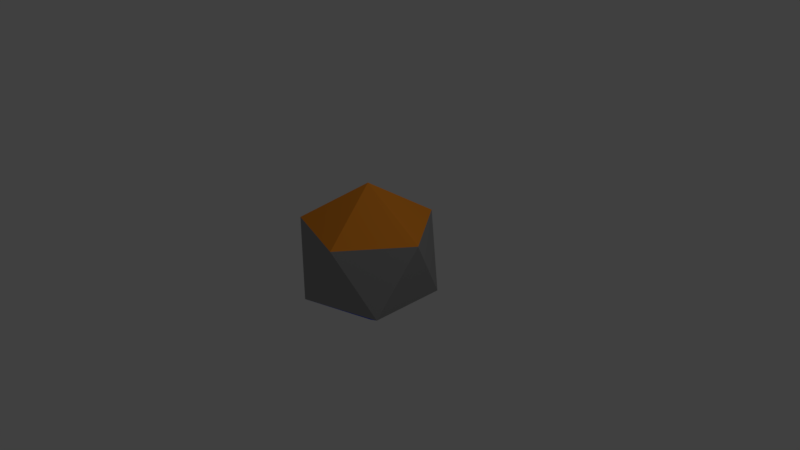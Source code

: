 # Source: b.blend  (saved by Blender 2.79.0; exported with 4.5.12 LTS)
import bpy
from mathutils import Matrix  # noqa: F401  (used for matrix-valued properties, if any)

bpy.ops.wm.read_factory_settings(use_empty=True)
scene = bpy.context.scene
scene.name = 'Scene'

# ---- collections
col_collection_1 = bpy.data.collections.new('Collection 1'); scene.collection.children.link(col_collection_1)
col_collection_1.hide_render = True
col_collection_1.hide_viewport = True
col_collection_2 = bpy.data.collections.new('Collection 2'); scene.collection.children.link(col_collection_2)
col_collection_4 = bpy.data.collections.new('Collection 4'); scene.collection.children.link(col_collection_4)
col_collection_4.hide_render = True
col_collection_4.hide_viewport = True

# ---- materials (node trees are filled in below, after node groups)
mat_material_001 = bpy.data.materials.new('Material.001')
mat_material_001.alpha_threshold = 0.0
mat_material_001.use_transparent_shadow = False
mat_material_001.diffuse_color = (1.0, 0.3256, 0.02883, 1.0)
mat_material_001.roughness = 0.5
mat_material_002 = bpy.data.materials.new('Material.002')
mat_material_002.alpha_threshold = 0.0
mat_material_002.use_transparent_shadow = False
mat_material_002.diffuse_color = (0.3343, 0.3343, 0.3343, 1.0)
mat_material_002.roughness = 0.5
mat_material_003 = bpy.data.materials.new('Material.003')
mat_material_003.alpha_threshold = 0.0
mat_material_003.use_transparent_shadow = False
mat_material_003.diffuse_color = (0.03182, 0.09044, 0.8, 1.0)
mat_material_003.roughness = 0.5

# ---- material node trees

# ---- world
world_world = bpy.data.worlds.new('World'); scene.world = world_world
world_world.color = (0.05088, 0.05088, 0.05088)
world_world.use_sun_shadow = False
world_world.sun_shadow_jitter_overblur = 0.0
world_world.cycles.sampling_method = 'MANUAL'

# ---- cameras
cam_camera = bpy.data.cameras.new('Camera')
cam_camera.clip_end = 100.0
cam_camera.lens = 35.0
cam_camera.sensor_width = 32.0
cam_camera.sensor_height = 18.0
cam_camera.ortho_scale = 7.314
cam_camera.dof.focus_distance = 0.0
cam_camera.dof.aperture_fstop = 128.0

# ---- lights
light_lamp = bpy.data.lights.new('Lamp', 'POINT')
light_lamp.transmission_factor = 0.0
light_lamp.cutoff_distance = 30.0
light_lamp.energy = 100.0
light_lamp.shadow_buffer_clip_start = 1.001
light_lamp.shadow_soft_size = 0.1
light_lamp.shadow_maximum_resolution = 0.006
light_lamp.use_absolute_resolution = True

# ---- meshes
me_icosphere_019 = bpy.data.meshes.new('Icosphere.019')
me_icosphere_019.from_pydata([(-0.263, -0.4588, -0.2981), (0.3551, 0.3919, -0.2981), (-0.09213, 0.06693, 0.5963)], [], [(1, 0, 2)])
me_icosphere_019.polygons.foreach_set('material_index', [1])
me_icosphere_019.materials.append(mat_material_001)
me_icosphere_019.materials.append(mat_material_002)
me_icosphere_019.materials.append(mat_material_003)
me_icosphere_019.use_remesh_preserve_volume = False
me_icosphere_019.use_remesh_preserve_attributes = False
me_icosphere_019.use_mirror_vertex_groups = False
me_icosphere_019.update()
me_icosphere_018 = bpy.data.meshes.new('Icosphere.018')
me_icosphere_018.from_pydata([(0.4824, -0.2166, -0.2981), (-0.5176, 0.1083, -0.2981), (0.03519, 0.1083, 0.5963)], [], [(0, 1, 2)])
me_icosphere_018.polygons.foreach_set('material_index', [1])
me_icosphere_018.materials.append(mat_material_001)
me_icosphere_018.materials.append(mat_material_002)
me_icosphere_018.materials.append(mat_material_003)
me_icosphere_018.use_remesh_preserve_volume = False
me_icosphere_018.use_remesh_preserve_attributes = False
me_icosphere_018.use_mirror_vertex_groups = False
me_icosphere_018.update()
me_icosphere_017 = bpy.data.meshes.new('Icosphere.017')
me_icosphere_017.from_pydata([(-0.05694, -0.5257, -0.2981), (-0.05694, 0.5257, -0.2981), (0.1139, 0.0, 0.5963)], [], [(0, 1, 2)])
me_icosphere_017.polygons.foreach_set('material_index', [1])
me_icosphere_017.materials.append(mat_material_001)
me_icosphere_017.materials.append(mat_material_002)
me_icosphere_017.materials.append(mat_material_003)
me_icosphere_017.use_remesh_preserve_volume = False
me_icosphere_017.use_remesh_preserve_attributes = False
me_icosphere_017.use_mirror_vertex_groups = False
me_icosphere_017.update()
me_icosphere_016 = bpy.data.meshes.new('Icosphere.016')
me_icosphere_016.from_pydata([(0.3903, -0.2835, -0.3685), (-0.5042, -0.2835, 0.1843), (0.1139, 0.5671, 0.1843)], [], [(0, 1, 2)])
me_icosphere_016.polygons.foreach_set('material_index', [2])
me_icosphere_016.materials.append(mat_material_001)
me_icosphere_016.materials.append(mat_material_002)
me_icosphere_016.materials.append(mat_material_003)
me_icosphere_016.use_remesh_preserve_volume = False
me_icosphere_016.use_remesh_preserve_attributes = False
me_icosphere_016.use_mirror_vertex_groups = False
me_icosphere_016.update()
me_icosphere_015 = bpy.data.meshes.new('Icosphere.015')
me_icosphere_015.from_pydata([(-0.4824, 0.0, -0.3685), (0.2412, -0.5257, 0.1843), (0.2412, 0.5257, 0.1843)], [], [(1, 0, 2)])
me_icosphere_015.polygons.foreach_set('material_index', [2])
me_icosphere_015.materials.append(mat_material_001)
me_icosphere_015.materials.append(mat_material_002)
me_icosphere_015.materials.append(mat_material_003)
me_icosphere_015.use_remesh_preserve_volume = False
me_icosphere_015.use_remesh_preserve_attributes = False
me_icosphere_015.use_mirror_vertex_groups = False
me_icosphere_015.update()
me_icosphere_014 = bpy.data.meshes.new('Icosphere.014')
me_icosphere_014.from_pydata([(0.3551, -0.3919, -0.2981), (-0.263, 0.4588, -0.2981), (-0.09213, -0.06693, 0.5963)], [], [(1, 0, 2)])
me_icosphere_014.polygons.foreach_set('material_index', [1])
me_icosphere_014.materials.append(mat_material_001)
me_icosphere_014.materials.append(mat_material_002)
me_icosphere_014.materials.append(mat_material_003)
me_icosphere_014.use_remesh_preserve_volume = False
me_icosphere_014.use_remesh_preserve_attributes = False
me_icosphere_014.use_mirror_vertex_groups = False
me_icosphere_014.update()
me_icosphere_013 = bpy.data.meshes.new('Icosphere.013')
me_icosphere_013.from_pydata([(-0.5176, -0.1083, -0.2981), (0.4824, 0.2166, -0.2981), (0.03519, -0.1083, 0.5963)], [], [(0, 1, 2)])
me_icosphere_013.polygons.foreach_set('material_index', [1])
me_icosphere_013.materials.append(mat_material_001)
me_icosphere_013.materials.append(mat_material_002)
me_icosphere_013.materials.append(mat_material_003)
me_icosphere_013.use_remesh_preserve_volume = False
me_icosphere_013.use_remesh_preserve_attributes = False
me_icosphere_013.use_mirror_vertex_groups = False
me_icosphere_013.update()
me_icosphere_012 = bpy.data.meshes.new('Icosphere.012')
me_icosphere_012.from_pydata([(0.1139, -0.5671, 0.1843), (0.3903, 0.2835, -0.3685), (-0.5042, 0.2835, 0.1843)], [], [(1, 0, 2)])
me_icosphere_012.polygons.foreach_set('material_index', [2])
me_icosphere_012.materials.append(mat_material_001)
me_icosphere_012.materials.append(mat_material_002)
me_icosphere_012.materials.append(mat_material_003)
me_icosphere_012.use_remesh_preserve_volume = False
me_icosphere_012.use_remesh_preserve_attributes = False
me_icosphere_012.use_mirror_vertex_groups = False
me_icosphere_012.update()
me_icosphere_011 = bpy.data.meshes.new('Icosphere.011')
me_icosphere_011.from_pydata([(-0.4255, -0.3919, 0.1843), (-0.1491, 0.4588, -0.3685), (0.5745, -0.06693, 0.1843)], [], [(1, 2, 0)])
me_icosphere_011.polygons.foreach_set('material_index', [2])
me_icosphere_011.materials.append(mat_material_001)
me_icosphere_011.materials.append(mat_material_002)
me_icosphere_011.materials.append(mat_material_003)
me_icosphere_011.use_remesh_preserve_volume = False
me_icosphere_011.use_remesh_preserve_attributes = False
me_icosphere_011.use_mirror_vertex_groups = False
me_icosphere_011.update()
me_icosphere_010 = bpy.data.meshes.new('Icosphere.010')
me_icosphere_010.from_pydata([(-0.1139, 0.5671, -0.1843), (0.5042, -0.2835, -0.1843), (-0.3903, -0.2835, 0.3685)], [], [(1, 0, 2)])
me_icosphere_010.materials.append(mat_material_001)
me_icosphere_010.materials.append(mat_material_002)
me_icosphere_010.materials.append(mat_material_003)
me_icosphere_010.use_remesh_preserve_volume = False
me_icosphere_010.use_remesh_preserve_attributes = False
me_icosphere_010.use_mirror_vertex_groups = False
me_icosphere_010.update()
me_icosphere_009 = bpy.data.meshes.new('Icosphere.009')
me_icosphere_009.from_pydata([(-0.5745, 0.06693, -0.1843), (0.4255, 0.3919, -0.1843), (0.1491, -0.4588, 0.3685)], [], [(1, 0, 2)])
me_icosphere_009.materials.append(mat_material_001)
me_icosphere_009.materials.append(mat_material_002)
me_icosphere_009.materials.append(mat_material_003)
me_icosphere_009.use_remesh_preserve_volume = False
me_icosphere_009.use_remesh_preserve_attributes = False
me_icosphere_009.use_mirror_vertex_groups = False
me_icosphere_009.update()
me_icosphere_008 = bpy.data.meshes.new('Icosphere.008')
me_icosphere_008.from_pydata([(-0.2412, -0.5257, -0.1843), (-0.2412, 0.5257, -0.1843), (0.4824, 0.0, 0.3685)], [], [(1, 0, 2)])
me_icosphere_008.materials.append(mat_material_001)
me_icosphere_008.materials.append(mat_material_002)
me_icosphere_008.materials.append(mat_material_003)
me_icosphere_008.use_remesh_preserve_volume = False
me_icosphere_008.use_remesh_preserve_attributes = False
me_icosphere_008.use_mirror_vertex_groups = False
me_icosphere_008.update()
me_icosphere_007 = bpy.data.meshes.new('Icosphere.007')
me_icosphere_007.from_pydata([(0.4255, -0.3919, -0.1843), (-0.5745, -0.06693, -0.1843), (0.1491, 0.4588, 0.3685)], [], [(1, 0, 2)])
me_icosphere_007.materials.append(mat_material_001)
me_icosphere_007.materials.append(mat_material_002)
me_icosphere_007.materials.append(mat_material_003)
me_icosphere_007.use_remesh_preserve_volume = False
me_icosphere_007.use_remesh_preserve_attributes = False
me_icosphere_007.use_mirror_vertex_groups = False
me_icosphere_007.update()
me_icosphere_006 = bpy.data.meshes.new('Icosphere.006')
me_icosphere_006.from_pydata([(0.09213, 0.06693, -0.5963), (0.263, -0.4588, 0.2981), (-0.3551, 0.3919, 0.2981)], [], [(0, 2, 1)])
me_icosphere_006.polygons.foreach_set('material_index', [1])
me_icosphere_006.materials.append(mat_material_001)
me_icosphere_006.materials.append(mat_material_002)
me_icosphere_006.materials.append(mat_material_003)
me_icosphere_006.use_remesh_preserve_volume = False
me_icosphere_006.use_remesh_preserve_attributes = False
me_icosphere_006.use_mirror_vertex_groups = False
me_icosphere_006.update()
me_icosphere_005 = bpy.data.meshes.new('Icosphere.005')
me_icosphere_005.from_pydata([(-0.03519, 0.1083, -0.5963), (-0.4824, -0.2166, 0.2981), (0.5176, 0.1083, 0.2981)], [], [(0, 1, 2)])
me_icosphere_005.polygons.foreach_set('material_index', [1])
me_icosphere_005.materials.append(mat_material_001)
me_icosphere_005.materials.append(mat_material_002)
me_icosphere_005.materials.append(mat_material_003)
me_icosphere_005.use_remesh_preserve_volume = False
me_icosphere_005.use_remesh_preserve_attributes = False
me_icosphere_005.use_mirror_vertex_groups = False
me_icosphere_005.update()
me_icosphere_004 = bpy.data.meshes.new('Icosphere.004')
me_icosphere_004.from_pydata([(-0.1139, 0.0, -0.5963), (0.05694, -0.5257, 0.2981), (0.05694, 0.5257, 0.2981)], [], [(0, 1, 2)])
me_icosphere_004.polygons.foreach_set('material_index', [1])
me_icosphere_004.materials.append(mat_material_001)
me_icosphere_004.materials.append(mat_material_002)
me_icosphere_004.materials.append(mat_material_003)
me_icosphere_004.use_remesh_preserve_volume = False
me_icosphere_004.use_remesh_preserve_attributes = False
me_icosphere_004.use_mirror_vertex_groups = False
me_icosphere_004.update()
me_icosphere_003 = bpy.data.meshes.new('Icosphere.003')
me_icosphere_003.from_pydata([(-0.03519, -0.1083, -0.5963), (0.5176, -0.1083, 0.2981), (-0.4824, 0.2166, 0.2981)], [], [(0, 1, 2)])
me_icosphere_003.polygons.foreach_set('material_index', [1])
me_icosphere_003.materials.append(mat_material_001)
me_icosphere_003.materials.append(mat_material_002)
me_icosphere_003.materials.append(mat_material_003)
me_icosphere_003.use_remesh_preserve_volume = False
me_icosphere_003.use_remesh_preserve_attributes = False
me_icosphere_003.use_mirror_vertex_groups = False
me_icosphere_003.update()
me_icosphere_002 = bpy.data.meshes.new('Icosphere.002')
me_icosphere_002.from_pydata([(0.09213, -0.06693, -0.5963), (0.263, 0.4588, 0.2981), (-0.3551, -0.3919, 0.2981)], [], [(0, 1, 2)])
me_icosphere_002.polygons.foreach_set('material_index', [1])
me_icosphere_002.materials.append(mat_material_001)
me_icosphere_002.materials.append(mat_material_002)
me_icosphere_002.materials.append(mat_material_003)
me_icosphere_002.use_remesh_preserve_volume = False
me_icosphere_002.use_remesh_preserve_attributes = False
me_icosphere_002.use_mirror_vertex_groups = False
me_icosphere_002.update()
me_icosphere_001 = bpy.data.meshes.new('Icosphere.001')
me_icosphere_001.from_pydata([(-0.1491, -0.4588, -0.3685), (0.5745, 0.06693, 0.1843), (-0.4255, 0.3919, 0.1843)], [], [(0, 2, 1)])
me_icosphere_001.polygons.foreach_set('material_index', [2])
me_icosphere_001.materials.append(mat_material_001)
me_icosphere_001.materials.append(mat_material_002)
me_icosphere_001.materials.append(mat_material_003)
me_icosphere_001.use_remesh_preserve_volume = False
me_icosphere_001.use_remesh_preserve_attributes = False
me_icosphere_001.use_mirror_vertex_groups = False
me_icosphere_001.update()
me_icosphere = bpy.data.meshes.new('Icosphere')
me_icosphere.from_pydata([(0.5042, 0.2835, -0.1843), (-0.1139, -0.5671, -0.1843), (-0.3903, 0.2835, 0.3685)], [], [(1, 0, 2)])
me_icosphere.materials.append(mat_material_001)
me_icosphere.materials.append(mat_material_002)
me_icosphere.materials.append(mat_material_003)
me_icosphere.use_remesh_preserve_volume = False
me_icosphere.use_remesh_preserve_attributes = False
me_icosphere.use_mirror_vertex_groups = False
me_icosphere.update()
me_ico = bpy.data.meshes.new('Ico')
me_ico.from_pydata([(0.0, 0.0, -1.0), (0.7236, -0.5257, -0.4472), (-0.2764, -0.8506, -0.4472), (-0.8944, 0.0, -0.4472), (-0.2764, 0.8506, -0.4472), (0.7236, 0.5257, -0.4472), (0.2764, -0.8506, 0.4472), (-0.7236, -0.5257, 0.4472), (-0.7236, 0.5257, 0.4472), (0.2764, 0.8506, 0.4472), (0.8944, 0.0, 0.4472), (0.0, 0.0, 1.0), (0.0, 0.0, 0.0)], [(0, 12), (2, 12), (1, 12), (5, 12), (4, 12), (3, 12), (6, 12), (10, 12), (9, 12), (8, 12), (7, 12), (11, 12)], [])
me_ico.use_remesh_preserve_volume = False
me_ico.use_remesh_preserve_attributes = False
me_ico.use_mirror_vertex_groups = False
me_ico.update()

# ---- objects
ob_empty_011 = bpy.data.objects.new('Empty.011', None)
ob_empty_009 = bpy.data.objects.new('Empty.009', None)
ob_empty_007 = bpy.data.objects.new('Empty.007', None)
ob_empty_006 = bpy.data.objects.new('Empty.006', None)
ob_empty_005 = bpy.data.objects.new('Empty.005', None)
ob_empty_004 = bpy.data.objects.new('Empty.004', None)
ob_empty_003 = bpy.data.objects.new('Empty.003', None)
ob_empty_002 = bpy.data.objects.new('Empty.002', None)
ob_empty_001 = bpy.data.objects.new('Empty.001', None)
ob_empty = bpy.data.objects.new('Empty', None)
ob_empty_010 = bpy.data.objects.new('Empty.010', None)
ob_empty_008 = bpy.data.objects.new('Empty.008', None)
ob_empty_012 = bpy.data.objects.new('Empty.012', None)
ob_icosphere_019 = bpy.data.objects.new('Icosphere.019', me_icosphere_019)
ob_icosphere_018 = bpy.data.objects.new('Icosphere.018', me_icosphere_018)
ob_icosphere_017 = bpy.data.objects.new('Icosphere.017', me_icosphere_017)
ob_icosphere_016 = bpy.data.objects.new('Icosphere.016', me_icosphere_016)
ob_icosphere_015 = bpy.data.objects.new('Icosphere.015', me_icosphere_015)
ob_icosphere_014 = bpy.data.objects.new('Icosphere.014', me_icosphere_014)
ob_icosphere_013 = bpy.data.objects.new('Icosphere.013', me_icosphere_013)
ob_icosphere_012 = bpy.data.objects.new('Icosphere.012', me_icosphere_012)
ob_icosphere_011 = bpy.data.objects.new('Icosphere.011', me_icosphere_011)
ob_icosphere_010 = bpy.data.objects.new('Icosphere.010', me_icosphere_010)
ob_icosphere_009 = bpy.data.objects.new('Icosphere.009', me_icosphere_009)
ob_icosphere_008 = bpy.data.objects.new('Icosphere.008', me_icosphere_008)
ob_icosphere_007 = bpy.data.objects.new('Icosphere.007', me_icosphere_007)
ob_icosphere_006 = bpy.data.objects.new('Icosphere.006', me_icosphere_006)
ob_icosphere_005 = bpy.data.objects.new('Icosphere.005', me_icosphere_005)
ob_icosphere_004 = bpy.data.objects.new('Icosphere.004', me_icosphere_004)
ob_icosphere_003 = bpy.data.objects.new('Icosphere.003', me_icosphere_003)
ob_icosphere_002 = bpy.data.objects.new('Icosphere.002', me_icosphere_002)
ob_icosphere_001 = bpy.data.objects.new('Icosphere.001', me_icosphere_001)
ob_icosphere = bpy.data.objects.new('Icosphere', me_icosphere)
ob_lamp = bpy.data.objects.new('Lamp', light_lamp)
ob_camera = bpy.data.objects.new('Camera', cam_camera)
ob_aaa = bpy.data.objects.new('AAA', me_ico)

# ---- transforms, parenting, visibility, modifiers, constraints
ob_empty_011.location = (0.0, 0.0, -1.0)
ob_empty_011.empty_display_type = 'SPHERE'
ob_empty_011.empty_display_size = 0.1
ob_empty_011.empty_image_offset = (0.0, 0.0)
ob_empty_011.lineart.crease_threshold = 0.0
ob_empty_009.location = (-0.8944, 0.0, -0.4472)
ob_empty_009.rotation_euler = (0.4636, -1.937e-08, -1.571)
ob_empty_009.empty_display_type = 'SPHERE'
ob_empty_009.empty_display_size = 0.1
ob_empty_009.empty_image_offset = (0.0, 0.0)
ob_empty_009.lineart.crease_threshold = 0.0
_c = ob_empty_009.constraints.new('TRACK_TO'); _c.name = 'Track To'
_c.target = ob_aaa
_c.track_axis = 'TRACK_Y'
_c.up_axis = 'UP_Z'
ob_empty_007.location = (0.7236, -0.5257, -0.4472)
ob_empty_007.rotation_euler = (0.4637, -2.95e-08, 0.9425)
ob_empty_007.empty_display_type = 'SPHERE'
ob_empty_007.empty_display_size = 0.1
ob_empty_007.empty_image_offset = (0.0, 0.0)
ob_empty_007.lineart.crease_threshold = 0.0
_c = ob_empty_007.constraints.new('TRACK_TO'); _c.name = 'Track To'
_c.target = ob_aaa
_c.track_axis = 'TRACK_Y'
_c.up_axis = 'UP_Z'
ob_empty_006.location = (0.7236, 0.5257, -0.4472)
ob_empty_006.rotation_euler = (0.4637, -7.317e-08, 2.199)
ob_empty_006.empty_display_type = 'SPHERE'
ob_empty_006.empty_display_size = 0.1
ob_empty_006.empty_image_offset = (0.0, 0.0)
ob_empty_006.lineart.crease_threshold = 0.0
_c = ob_empty_006.constraints.new('TRACK_TO'); _c.name = 'Track To'
_c.target = ob_aaa
_c.track_axis = 'TRACK_Y'
_c.up_axis = 'UP_Z'
ob_empty_005.location = (-0.7236, -0.5257, 0.4472)
ob_empty_005.rotation_euler = (-0.4637, -2.95e-08, -0.9425)
ob_empty_005.empty_display_type = 'SPHERE'
ob_empty_005.empty_display_size = 0.1
ob_empty_005.empty_image_offset = (0.0, 0.0)
ob_empty_005.lineart.crease_threshold = 0.0
_c = ob_empty_005.constraints.new('TRACK_TO'); _c.name = 'Track To'
_c.target = ob_aaa
_c.track_axis = 'TRACK_Y'
_c.up_axis = 'UP_Z'
ob_empty_004.location = (0.2764, -0.8506, 0.4472)
ob_empty_004.rotation_euler = (-0.4637, 9.424e-10, 0.3142)
ob_empty_004.empty_display_type = 'SPHERE'
ob_empty_004.empty_display_size = 0.1
ob_empty_004.empty_image_offset = (0.0, 0.0)
ob_empty_004.lineart.crease_threshold = 0.0
_c = ob_empty_004.constraints.new('TRACK_TO'); _c.name = 'Track To'
_c.target = ob_aaa
_c.track_axis = 'TRACK_Y'
_c.up_axis = 'UP_Z'
ob_empty_003.location = (0.8944, 0.0, 0.4472)
ob_empty_003.rotation_euler = (-0.4636, -1.937e-08, 1.571)
ob_empty_003.empty_display_type = 'SPHERE'
ob_empty_003.empty_display_size = 0.1
ob_empty_003.empty_image_offset = (0.0, 0.0)
ob_empty_003.lineart.crease_threshold = 0.0
_c = ob_empty_003.constraints.new('TRACK_TO'); _c.name = 'Track To'
_c.target = ob_aaa
_c.track_axis = 'TRACK_Y'
_c.up_axis = 'UP_Z'
ob_empty_002.location = (0.2764, 0.8506, 0.4472)
ob_empty_002.rotation_euler = (-0.4637, -1.486e-07, 2.827)
ob_empty_002.empty_display_type = 'SPHERE'
ob_empty_002.empty_display_size = 0.1
ob_empty_002.empty_image_offset = (0.0, 0.0)
ob_empty_002.lineart.crease_threshold = 0.0
_c = ob_empty_002.constraints.new('TRACK_TO'); _c.name = 'Track To'
_c.target = ob_aaa
_c.track_axis = 'TRACK_Y'
_c.up_axis = 'UP_Z'
ob_empty_001.location = (-0.7236, 0.5257, 0.4472)
ob_empty_001.rotation_euler = (-0.4637, -3.511e-08, -2.199)
ob_empty_001.empty_display_type = 'SPHERE'
ob_empty_001.empty_display_size = 0.1
ob_empty_001.empty_image_offset = (0.0, 0.0)
ob_empty_001.lineart.crease_threshold = 0.0
_c = ob_empty_001.constraints.new('TRACK_TO'); _c.name = 'Track To'
_c.target = ob_aaa
_c.track_axis = 'TRACK_Y'
_c.up_axis = 'UP_Z'
ob_empty.location = (0.0, 0.0, 1.0)
ob_empty.rotation_euler = (-1.571, 0.0, 0.0)
ob_empty.empty_display_type = 'SPHERE'
ob_empty.empty_display_size = 0.1
ob_empty.empty_image_offset = (0.0, 0.0)
ob_empty.lineart.crease_threshold = 0.0
_c = ob_empty.constraints.new('TRACK_TO'); _c.name = 'Track To'
_c.target = ob_aaa
_c.track_axis = 'TRACK_Y'
_c.up_axis = 'UP_Z'
ob_empty_010.location = (-0.2764, 0.8506, -0.4472)
ob_empty_010.rotation_euler = (0.4637, -1.486e-07, -2.827)
ob_empty_010.empty_display_type = 'SPHERE'
ob_empty_010.empty_display_size = 0.1
ob_empty_010.empty_image_offset = (0.0, 0.0)
ob_empty_010.lineart.crease_threshold = 0.0
_c = ob_empty_010.constraints.new('TRACK_TO'); _c.name = 'Track To'
_c.target = ob_aaa
_c.track_axis = 'TRACK_Y'
_c.up_axis = 'UP_Z'
ob_empty_008.location = (-0.2764, -0.8506, -0.4472)
ob_empty_008.rotation_euler = (0.4637, 9.424e-10, -0.3142)
ob_empty_008.empty_display_type = 'SPHERE'
ob_empty_008.empty_display_size = 0.1
ob_empty_008.empty_image_offset = (0.0, 0.0)
ob_empty_008.lineart.crease_threshold = 0.0
_c = ob_empty_008.constraints.new('TRACK_TO'); _c.name = 'Track To'
_c.target = ob_aaa
_c.track_axis = 'TRACK_Y'
_c.up_axis = 'UP_Z'
ob_empty_012.location = (0.0, 0.0, 0.0)
ob_empty_012.empty_image_offset = (0.0, 0.0)
ob_empty_012.lineart.crease_threshold = 0.0
ob_icosphere_019.parent = ob_empty_012
ob_icosphere_019.location = (-0.6315, 0.4588, -0.1491)
ob_icosphere_019.lineart.crease_threshold = 0.0
ob_icosphere_018.parent = ob_empty_012
ob_icosphere_018.location = (0.2412, 0.7423, -0.1491)
ob_icosphere_018.lineart.crease_threshold = 0.0
ob_icosphere_017.parent = ob_empty_012
ob_icosphere_017.location = (0.7805, 0.0, -0.1491)
ob_icosphere_017.lineart.crease_threshold = 0.0
ob_icosphere_016.parent = ob_empty_012
ob_icosphere_016.location = (-0.3903, 0.2835, -0.6315)
ob_icosphere_016.lineart.crease_threshold = 0.0
ob_icosphere_015.parent = ob_empty_012
ob_icosphere_015.location = (0.4824, 0.0, -0.6315)
ob_icosphere_015.lineart.crease_threshold = 0.0
ob_icosphere_014.parent = ob_empty_012
ob_icosphere_014.location = (-0.6315, -0.4588, -0.1491)
ob_icosphere_014.lineart.crease_threshold = 0.0
ob_icosphere_013.parent = ob_empty_012
ob_icosphere_013.location = (0.2412, -0.7423, -0.1491)
ob_icosphere_013.lineart.crease_threshold = 0.0
ob_icosphere_012.parent = ob_empty_012
ob_icosphere_012.location = (-0.3903, -0.2835, -0.6315)
ob_icosphere_012.lineart.crease_threshold = 0.0
ob_icosphere_011.parent = ob_empty_012
ob_icosphere_011.location = (0.1491, -0.4588, -0.6315)
ob_icosphere_011.lineart.crease_threshold = 0.0
ob_icosphere_010.parent = ob_empty_012
ob_icosphere_010.location = (0.3903, 0.2835, 0.6315)
ob_icosphere_010.lineart.crease_threshold = 0.0
ob_icosphere_009.parent = ob_empty_012
ob_icosphere_009.location = (-0.1491, 0.4588, 0.6315)
ob_icosphere_009.lineart.crease_threshold = 0.0
ob_icosphere_008.parent = ob_empty_012
ob_icosphere_008.location = (-0.4824, 0.0, 0.6315)
ob_icosphere_008.lineart.crease_threshold = 0.0
ob_icosphere_007.parent = ob_empty_012
ob_icosphere_007.location = (-0.1491, -0.4588, 0.6315)
ob_icosphere_007.lineart.crease_threshold = 0.0
ob_icosphere_006.parent = ob_empty_012
ob_icosphere_006.location = (0.6315, 0.4588, 0.1491)
ob_icosphere_006.lineart.crease_threshold = 0.0
ob_icosphere_005.parent = ob_empty_012
ob_icosphere_005.location = (-0.2412, 0.7423, 0.1491)
ob_icosphere_005.lineart.crease_threshold = 0.0
ob_icosphere_004.parent = ob_empty_012
ob_icosphere_004.location = (-0.7805, 0.0, 0.1491)
ob_icosphere_004.lineart.crease_threshold = 0.0
ob_icosphere_003.parent = ob_empty_012
ob_icosphere_003.location = (-0.2412, -0.7423, 0.1491)
ob_icosphere_003.lineart.crease_threshold = 0.0
ob_icosphere_002.parent = ob_empty_012
ob_icosphere_002.location = (0.6315, -0.4588, 0.1491)
ob_icosphere_002.lineart.crease_threshold = 0.0
ob_icosphere_001.parent = ob_empty_012
ob_icosphere_001.location = (0.1491, 0.4588, -0.6315)
ob_icosphere_001.lineart.crease_threshold = 0.0
ob_icosphere.parent = ob_empty_012
ob_icosphere.location = (0.3903, -0.2835, 0.6315)
ob_icosphere.lineart.crease_threshold = 0.0
ob_lamp.location = (4.076, 1.005, 5.904)
ob_lamp.rotation_euler = (0.6503, 0.05522, 1.866)
ob_lamp.lock_rotations_4d = False
ob_lamp.empty_display_type = 'ARROWS'
ob_lamp.color = (0.0, 0.0, 0.0, 0.0)
ob_lamp.lineart.crease_threshold = 0.0
ob_camera.location = (7.481, -6.508, 5.344)
ob_camera.rotation_euler = (1.109, 0.0, 0.8149)
ob_camera.lock_rotations_4d = False
ob_camera.empty_display_type = 'ARROWS'
ob_camera.color = (0.0, 0.0, 0.0, 0.0)
ob_camera.display_type = 'WIRE'
ob_camera.lineart.crease_threshold = 0.0
ob_aaa.location = (0.0, 0.0, 0.0)
ob_aaa.lineart.crease_threshold = 0.0
_vg = ob_aaa.vertex_groups.new(name='Group')

# ---- collection membership
col_collection_1.objects.link(ob_empty_011)
col_collection_1.objects.link(ob_empty_009)
col_collection_1.objects.link(ob_empty_007)
col_collection_1.objects.link(ob_empty_006)
col_collection_1.objects.link(ob_empty_005)
col_collection_1.objects.link(ob_empty_004)
col_collection_1.objects.link(ob_empty_003)
col_collection_1.objects.link(ob_empty_002)
col_collection_1.objects.link(ob_empty_001)
col_collection_1.objects.link(ob_empty)
col_collection_1.objects.link(ob_empty_010)
col_collection_1.objects.link(ob_empty_008)
col_collection_2.objects.link(ob_empty_012)
col_collection_2.objects.link(ob_icosphere_019)
col_collection_2.objects.link(ob_icosphere_018)
col_collection_2.objects.link(ob_icosphere_017)
col_collection_2.objects.link(ob_icosphere_016)
col_collection_2.objects.link(ob_icosphere_015)
col_collection_2.objects.link(ob_icosphere_014)
col_collection_2.objects.link(ob_icosphere_013)
col_collection_2.objects.link(ob_icosphere_012)
col_collection_2.objects.link(ob_icosphere_011)
col_collection_2.objects.link(ob_icosphere_010)
col_collection_2.objects.link(ob_icosphere_009)
col_collection_2.objects.link(ob_icosphere_008)
col_collection_2.objects.link(ob_icosphere_007)
col_collection_2.objects.link(ob_icosphere_006)
col_collection_2.objects.link(ob_icosphere_005)
col_collection_2.objects.link(ob_icosphere_004)
col_collection_2.objects.link(ob_icosphere_003)
col_collection_2.objects.link(ob_icosphere_002)
col_collection_2.objects.link(ob_icosphere_001)
col_collection_2.objects.link(ob_icosphere)
col_collection_2.objects.link(ob_lamp)
col_collection_2.objects.link(ob_camera)
col_collection_4.objects.link(ob_aaa)

# ---- scene / render settings (as saved in the file)
scene.camera = ob_camera
scene.frame_start = 1; scene.frame_end = 250; scene.frame_set(1)
scene.render.engine = 'BLENDER_EEVEE_NEXT'
scene.render.resolution_percentage = 50
scene.render.dither_intensity = 0.0
scene.cycles.use_denoising = False
scene.cycles.samples = 128
scene.cycles.sampling_pattern = 'TABULATED_SOBOL'
scene.cycles.use_adaptive_sampling = False
scene.cycles.use_light_tree = False
scene.cycles.blur_glossy = 0.0
scene.cycles.sample_clamp_indirect = 0.0
scene.view_settings.view_transform = 'Standard'
bpy.context.view_layer.update()
